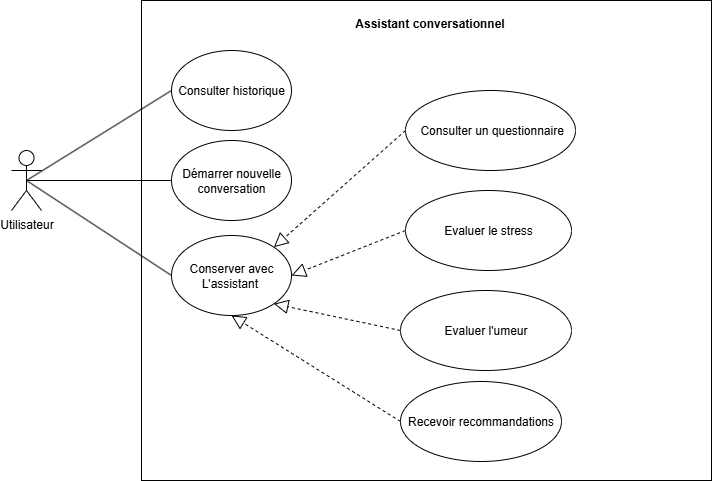

The diagram above was exported from draw.io. Its source (the exported page's mxGraphModel, read from the mxfile embedded in the PNG):
<mxGraphModel dx="1195" dy="600" grid="1" gridSize="10" guides="1" tooltips="1" connect="1" arrows="1" fold="1" page="1" pageScale="1" pageWidth="850" pageHeight="1100" math="0" shadow="0">
  <root>
    <mxCell id="0" />
    <mxCell id="1" parent="0" />
    <mxCell id="x02BLdJlodpxmcFXRigG-1" value="" style="rounded=0;whiteSpace=wrap;html=1;" parent="1" vertex="1">
      <mxGeometry x="190" y="80" width="570" height="480" as="geometry" />
    </mxCell>
    <mxCell id="x02BLdJlodpxmcFXRigG-2" value="Conserver avec L'assistant&amp;nbsp;" style="ellipse;whiteSpace=wrap;html=1;" parent="1" vertex="1">
      <mxGeometry x="220" y="315" width="120" height="80" as="geometry" />
    </mxCell>
    <mxCell id="x02BLdJlodpxmcFXRigG-3" value="Démarrer nouvelle conversation" style="ellipse;whiteSpace=wrap;html=1;" parent="1" vertex="1">
      <mxGeometry x="220" y="220" width="120" height="80" as="geometry" />
    </mxCell>
    <mxCell id="x02BLdJlodpxmcFXRigG-4" value="Consulter historique" style="ellipse;whiteSpace=wrap;html=1;" parent="1" vertex="1">
      <mxGeometry x="220" y="130" width="120" height="80" as="geometry" />
    </mxCell>
    <mxCell id="x02BLdJlodpxmcFXRigG-5" value="Evaluer le stress" style="ellipse;whiteSpace=wrap;html=1;" parent="1" vertex="1">
      <mxGeometry x="454" y="270" width="166" height="80" as="geometry" />
    </mxCell>
    <mxCell id="x02BLdJlodpxmcFXRigG-6" value="Evaluer l'umeur" style="ellipse;whiteSpace=wrap;html=1;" parent="1" vertex="1">
      <mxGeometry x="449" y="370" width="171" height="80" as="geometry" />
    </mxCell>
    <mxCell id="x02BLdJlodpxmcFXRigG-7" value="Utilisateur" style="shape=umlActor;verticalLabelPosition=bottom;verticalAlign=top;html=1;outlineConnect=0;" parent="1" vertex="1">
      <mxGeometry x="60" y="230" width="30" height="60" as="geometry" />
    </mxCell>
    <mxCell id="x02BLdJlodpxmcFXRigG-11" value="Recevoir recommandations" style="ellipse;whiteSpace=wrap;html=1;" parent="1" vertex="1">
      <mxGeometry x="449" y="461" width="161" height="80" as="geometry" />
    </mxCell>
    <mxCell id="x02BLdJlodpxmcFXRigG-12" value="&amp;nbsp;Consulter un questionnaire" style="ellipse;whiteSpace=wrap;html=1;" parent="1" vertex="1">
      <mxGeometry x="454" y="170" width="170" height="80" as="geometry" />
    </mxCell>
    <mxCell id="x02BLdJlodpxmcFXRigG-18" value="Assistant conversationnel" style="text;align=center;fontStyle=1;verticalAlign=middle;spacingLeft=3;spacingRight=3;strokeColor=none;rotatable=0;points=[[0,0.5],[1,0.5]];portConstraint=eastwest;html=1;" parent="1" vertex="1">
      <mxGeometry x="410" y="90" width="135" height="26" as="geometry" />
    </mxCell>
    <mxCell id="x02BLdJlodpxmcFXRigG-20" value="" style="endArrow=none;html=1;rounded=0;exitX=0.5;exitY=0.5;exitDx=0;exitDy=0;exitPerimeter=0;entryX=0;entryY=0.5;entryDx=0;entryDy=0;" parent="1" source="x02BLdJlodpxmcFXRigG-7" target="x02BLdJlodpxmcFXRigG-4" edge="1">
      <mxGeometry width="50" height="50" relative="1" as="geometry">
        <mxPoint x="160" y="350" as="sourcePoint" />
        <mxPoint x="210" y="300" as="targetPoint" />
      </mxGeometry>
    </mxCell>
    <mxCell id="x02BLdJlodpxmcFXRigG-21" value="" style="endArrow=none;html=1;rounded=0;entryX=0;entryY=0.5;entryDx=0;entryDy=0;exitX=0.5;exitY=0.5;exitDx=0;exitDy=0;exitPerimeter=0;" parent="1" source="x02BLdJlodpxmcFXRigG-7" target="x02BLdJlodpxmcFXRigG-3" edge="1">
      <mxGeometry width="50" height="50" relative="1" as="geometry">
        <mxPoint x="160" y="350" as="sourcePoint" />
        <mxPoint x="210" y="300" as="targetPoint" />
      </mxGeometry>
    </mxCell>
    <mxCell id="x02BLdJlodpxmcFXRigG-22" value="" style="endArrow=none;html=1;rounded=0;exitX=0.5;exitY=0.5;exitDx=0;exitDy=0;exitPerimeter=0;entryX=0;entryY=0.5;entryDx=0;entryDy=0;" parent="1" source="x02BLdJlodpxmcFXRigG-7" target="x02BLdJlodpxmcFXRigG-2" edge="1">
      <mxGeometry width="50" height="50" relative="1" as="geometry">
        <mxPoint x="160" y="350" as="sourcePoint" />
        <mxPoint x="210" y="300" as="targetPoint" />
      </mxGeometry>
    </mxCell>
    <mxCell id="lFbfbb202Ql2tSKvRfEb-2" value="" style="endArrow=block;dashed=1;endFill=0;endSize=12;html=1;rounded=0;entryX=1;entryY=0.5;entryDx=0;entryDy=0;exitX=0;exitY=0.5;exitDx=0;exitDy=0;" edge="1" parent="1" source="x02BLdJlodpxmcFXRigG-5" target="x02BLdJlodpxmcFXRigG-2">
      <mxGeometry width="160" relative="1" as="geometry">
        <mxPoint x="350" y="310" as="sourcePoint" />
        <mxPoint x="510" y="310" as="targetPoint" />
      </mxGeometry>
    </mxCell>
    <mxCell id="lFbfbb202Ql2tSKvRfEb-3" value="" style="endArrow=block;dashed=1;endFill=0;endSize=12;html=1;rounded=0;entryX=1;entryY=1;entryDx=0;entryDy=0;exitX=0;exitY=0.5;exitDx=0;exitDy=0;" edge="1" parent="1" source="x02BLdJlodpxmcFXRigG-6" target="x02BLdJlodpxmcFXRigG-2">
      <mxGeometry width="160" relative="1" as="geometry">
        <mxPoint x="350" y="310" as="sourcePoint" />
        <mxPoint x="510" y="310" as="targetPoint" />
      </mxGeometry>
    </mxCell>
    <mxCell id="lFbfbb202Ql2tSKvRfEb-4" value="" style="endArrow=block;dashed=1;endFill=0;endSize=12;html=1;rounded=0;exitX=0;exitY=0.5;exitDx=0;exitDy=0;entryX=0.5;entryY=1;entryDx=0;entryDy=0;" edge="1" parent="1" source="x02BLdJlodpxmcFXRigG-11" target="x02BLdJlodpxmcFXRigG-2">
      <mxGeometry width="160" relative="1" as="geometry">
        <mxPoint x="350" y="310" as="sourcePoint" />
        <mxPoint x="510" y="310" as="targetPoint" />
      </mxGeometry>
    </mxCell>
    <mxCell id="lFbfbb202Ql2tSKvRfEb-5" value="" style="endArrow=block;dashed=1;endFill=0;endSize=12;html=1;rounded=0;exitX=0;exitY=0.5;exitDx=0;exitDy=0;entryX=1;entryY=0;entryDx=0;entryDy=0;" edge="1" parent="1" source="x02BLdJlodpxmcFXRigG-12" target="x02BLdJlodpxmcFXRigG-2">
      <mxGeometry width="160" relative="1" as="geometry">
        <mxPoint x="350" y="310" as="sourcePoint" />
        <mxPoint x="510" y="310" as="targetPoint" />
      </mxGeometry>
    </mxCell>
  </root>
</mxGraphModel>